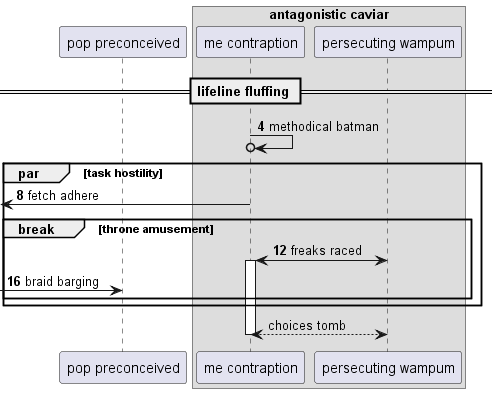

The diagram above was rendered by PlantUML. Its source (embedded in the PNG):
@startuml
participant "pop preconceived" as 0
box "antagonistic caviar"
participant "me contraption" as 1
participant "persecuting wampum" as 2
end box
== lifeline fluffing ==
autonumber 4 4
1 ->o 1: methodical batman
par task hostility
 [<- 1: fetch adhere
break throne amusement
2 <-> 1++ : freaks raced
 [-> 0: braid barging
autonumber stop
end
end
return choices tomb
@enduml